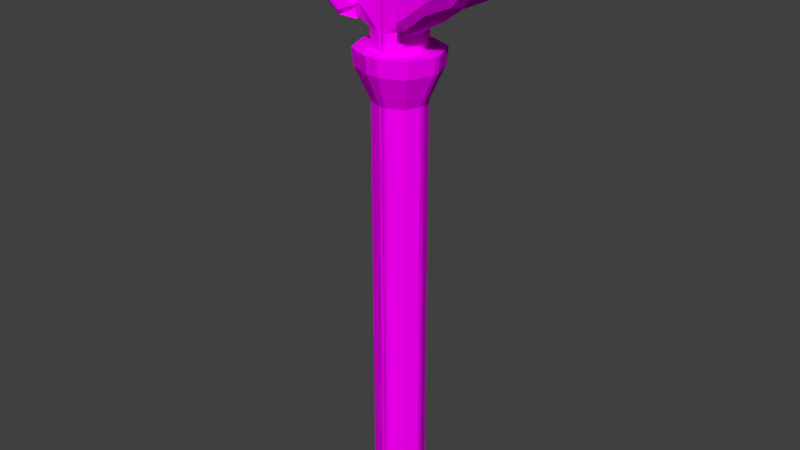 # Source: churchKolon.blend  (saved by Blender 2.77.0; exported with 4.5.12 LTS)
import bpy
from mathutils import Matrix  # noqa: F401  (used for matrix-valued properties, if any)

bpy.ops.wm.read_factory_settings(use_empty=True)
scene = bpy.context.scene
scene.name = 'Scene'

# ---- collections
col_collection_1 = bpy.data.collections.new('Collection 1'); scene.collection.children.link(col_collection_1)

# ---- images (referenced by path relative to the original .blend; pixels are not part of the script)
import os
ASSET_DIR = os.environ.get("B2B_ASSET_DIR", "")  # directory of the original .blend (textures are referenced by path, not embedded)
HERE = os.path.dirname(os.path.abspath(__file__))  # packed textures are extracted next to this script under _unpacked/

def load_image(name, relpath, width, height, colorspace="sRGB"):
    """Load a texture the original file referenced (path relative to the .blend, or extracted next to this script)."""
    p = next((c for c in (os.path.join(HERE, relpath), os.path.join(ASSET_DIR, relpath)) if relpath and os.path.exists(c)), "")
    if p:
        img = bpy.data.images.load(p, check_existing=True)
        img.name = name
    else:  # same state as the original file: an image datablock whose file is absent (Cycles renders it pink)
        img = bpy.data.images.new(name, width, height)
        img.source = "FILE"
        img.filepath = "//" + (relpath or name)
    img.colorspace_settings.name = colorspace
    return img
img_colorpalette_jpg_001 = load_image('colorPalette.jpg.001', 'colorPalette.jpg', 1024, 1024, 'sRGB')

# ---- materials (node trees are filled in below, after node groups)
mat_material = bpy.data.materials.new('Material')
mat_material.alpha_threshold = 0.0
mat_material.roughness = 0.5
mat_material.line_color = (0.0, 0.0, 0.0, 1.0)

# ---- material node trees
mat_material.use_nodes = True; mat_material.node_tree.nodes.clear()
_N = mat_material.node_tree.nodes; _L = mat_material.node_tree.links
n0 = _N.new('ShaderNodeOutputMaterial'); n0.name = 'Material Output'; n0.location = (300, 300)
n1 = _N.new('ShaderNodeBsdfDiffuse'); n1.name = 'Diffuse BSDF'; n1.location = (10, 300)
n2 = _N.new('ShaderNodeTexCoord'); n2.name = 'Texture Coordinate'; n2.location = (-183, 230)
n3 = _N.new('ShaderNodeTexImage'); n3.name = 'Image Texture'; n3.location = (228, 132)
n3.width = 140
n3.image = img_colorpalette_jpg_001
_L.new(n1.outputs[0], n0.inputs[0])
_L.new(n2.outputs[2], n3.inputs[0])
_L.new(n3.outputs[0], n1.inputs[0])
n0.is_active_output = True

# ---- world
world_world = bpy.data.worlds.new('World'); scene.world = world_world
world_world.color = (0.05088, 0.05088, 0.05088)
world_world.use_sun_shadow = False
world_world.sun_shadow_jitter_overblur = 0.0
world_world.cycles.sampling_method = 'MANUAL'

# ---- meshes
me_cube = bpy.data.meshes.new('Cube')
me_cube.from_pydata([(-0.6766, 0.6326, 9.084), (-0.6766, -0.6326, 9.084), (-2.601, 0.6326, 9.084), (-2.601, -0.6326, 9.084), (-2.601, 0.6326, 9.083), (-2.601, -0.6326, 9.083), (-0.1037, 0.6326, 6.135), (-0.6766, 0.05967, 6.135), (-0.6766, 0.6326, 6.708), (-0.5088, 0.4648, 6.135), (-0.6766, -0.05967, 6.135), (-0.1037, -0.6326, 6.135), (-0.6766, -0.6326, 6.708), (-0.5088, -0.4648, 6.135), (-0.6766, 0.05967, -7.018), (-0.1037, 0.6326, -7.018), (-0.5088, 0.4648, -7.018), (-0.1037, -0.6326, -7.018), (-0.6766, -0.05967, -7.018), (-0.5088, -0.4648, -7.018), (-1.709, 0.6326, 7.27), (-1.441, 0.2934, 6.725), (-2.176, 0.2934, 7.053), (-2.274, 0.6326, 7.522), (-1.441, -0.2934, 6.725), (-1.709, -0.6326, 7.27), (-2.176, -0.2934, 7.053), (-2.274, -0.6326, 7.522), (-0.8616, 0.2934, 6.278), (-0.8626, 0.6326, 6.617), (-0.9732, 0.5333, 6.463), (-0.8626, -0.6326, 6.617), (-0.8616, -0.2934, 6.278), (-0.9732, -0.5333, 6.463), (-2.601, -0.6326, 7.94), (-2.601, -0.2934, 7.597), (-2.601, 0.6326, 7.94), (-2.601, 0.2934, 7.597), (-1.519, 0.9814, 6.885), (-1.441, 0.5399, 6.725), (-2.176, 0.5399, 7.053), (-2.205, 0.9814, 7.19), (-1.709, 1.164, 7.27), (-2.274, 1.164, 7.522), (-2.601, 0.9814, 7.697), (-2.601, 0.5399, 7.597), (-2.601, 1.164, 7.94), (-2.601, -0.9814, 7.697), (-2.601, -0.5399, 7.597), (-2.176, -0.5399, 7.053), (-2.205, -0.9814, 7.19), (-2.601, -1.164, 7.94), (-2.274, -1.164, 7.522), (-1.441, -0.5399, 6.725), (-1.519, -0.9814, 6.885), (-1.709, -1.164, 7.27), (-0.8626, 1.164, 6.617), (-0.9732, 0.9814, 6.463), (-0.8616, 0.5399, 6.278), (-0.9732, -0.9814, 6.463), (-0.8626, -1.164, 6.617), (-0.8616, -0.5399, 6.278), (-2.274, 0.6326, 7.964), (-1.709, 0.6326, 7.712), (-0.8626, 0.6326, 7.059), (-0.8626, 1.164, 7.059), (-2.601, 1.164, 8.382), (-2.601, 0.6326, 8.382), (-2.274, 1.164, 7.964), (-1.709, 1.164, 7.712), (-2.274, -1.164, 7.964), (-2.274, -0.6326, 7.964), (-2.601, -0.6326, 8.382), (-2.601, -1.164, 8.382), (-1.709, -0.6326, 7.712), (-1.709, -1.164, 7.712), (-0.8626, -0.6326, 7.059), (-0.8626, -1.164, 7.059), (-0.6766, 0.05967, 5.66), (-0.5088, 0.4648, 5.66), (-0.1037, 0.6326, 5.66), (-0.1037, -0.6326, 5.66), (-0.5088, -0.4648, 5.66), (-0.6766, -0.05967, 5.66), (-0.5088, 0.4648, 4.352), (-0.1037, 0.6326, 4.352), (-0.5088, -0.4648, 4.352), (-0.6766, -0.05967, 4.352), (0.1166, -0.6326, 4.352), (0.1166, 0.6326, 4.352), (-0.6766, 0.05967, 4.352), (-0.1037, -0.6326, 4.352), (0.1166, 0.6326, 4.352), (-0.6766, 0.05967, 4.352), (-1.111, 0.09762, 5.66), (-0.1037, -0.6326, 4.352), (-0.1737, -1.035, 5.66), (-0.8365, -0.7604, 5.66), (-1.111, -0.09762, 5.66), (-0.8365, 0.7604, 5.66), (-0.1737, 1.035, 5.66), (-0.5088, 0.4648, 4.352), (-0.1037, 0.6326, 4.352), (-0.5088, -0.4648, 4.352), (-0.6766, -0.05967, 4.352), (0.1166, -0.6326, 4.352), (-1.063, 0.09346, 5.206), (-0.1661, -0.9909, 5.206), (-0.8006, 0.728, 5.206), (-0.1661, 0.9909, 5.206), (-0.8006, -0.728, 5.206), (-1.063, -0.09346, 5.206), (0.006462, 0.6326, 9.084), (0.006457, -0.6326, 9.084), (0.006456, 0.6326, -7.018), (0.006456, -0.6326, 4.352), (0.006456, -0.6326, 6.135), (0.006456, -1.035, 5.66), (0.006456, -0.6326, 4.352), (0.006456, -0.6326, 5.66), (0.006456, 0.6326, 4.352), (0.006456, 0.9909, 5.206), (0.006456, 1.035, 5.66), (0.006456, -0.6326, -7.018), (0.006456, 0.6326, 4.352), (0.006456, 0.6326, 6.135), (0.006456, 0.6326, 5.66), (0.006456, -0.9909, 5.206)], [], [(85, 124, 114, 15), (87, 90, 14, 18), (112, 0, 1, 113), (35, 37, 22, 26), (20, 23, 4), (0, 2, 3, 1), (26, 22, 21, 24), (27, 25, 5), (5, 34, 27), (31, 12, 1, 3, 5, 25), (28, 7, 10, 32, 24, 21), (10, 13, 11, 12, 31, 33, 32), (78, 7, 9, 79), (79, 9, 6, 80), (81, 11, 13, 82), (82, 13, 10, 83), (23, 36, 4), (6, 9, 7, 28, 30, 29, 8), (29, 30, 57, 56), (29, 56, 65, 64), (23, 20, 63, 62), (22, 37, 45, 40), (24, 32, 61, 53), (26, 24, 53, 49), (27, 34, 72, 71), (32, 33, 59, 61), (33, 31, 60, 59), (0, 8, 29, 20, 4, 2), (39, 40, 41, 38), (38, 41, 43, 42), (48, 49, 50, 47), (47, 50, 52, 51), (49, 53, 54, 50), (50, 54, 55, 52), (42, 56, 57, 38), (38, 57, 58, 39), (60, 55, 54, 59), (59, 54, 53, 61), (40, 45, 44, 41), (41, 44, 46, 43), (56, 42, 69, 65), (31, 25, 74, 76), (35, 26, 49, 48), (30, 28, 58, 57), (21, 22, 40, 39), (28, 21, 39, 58), (63, 64, 65, 69), (74, 71, 70, 75), (67, 62, 68, 66), (62, 63, 69, 68), (71, 72, 73, 70), (76, 74, 75, 77), (36, 23, 62, 67), (25, 27, 71, 74), (55, 60, 77, 75), (20, 29, 64, 63), (51, 52, 70, 73), (42, 43, 68, 69), (60, 31, 76, 77), (43, 46, 66, 68), (52, 55, 75, 70), (89, 124, 85, 102, 120, 92), (79, 80, 100, 99), (87, 86, 103, 104), (90, 87, 104, 93), (10, 7, 78, 83), (6, 125, 126, 80), (14, 90, 84, 16), (16, 84, 85, 15), (17, 91, 86, 19), (19, 86, 87, 18), (81, 82, 97, 96), (86, 91, 95, 103), (80, 126, 122, 100), (91, 118, 88, 105, 115, 95), (82, 83, 98, 97), (85, 84, 101, 102), (83, 78, 94, 98), (110, 97, 98, 111), (107, 96, 97, 110), (108, 99, 100, 109), (106, 94, 99, 108), (111, 106, 93, 104), (109, 121, 120, 102), (78, 79, 99, 94), (84, 90, 93, 101), (100, 122, 121, 109), (98, 94, 106, 111), (93, 106, 108, 101), (101, 108, 109, 102), (95, 107, 110, 103), (103, 110, 111, 104), (115, 127, 107, 95), (123, 118, 91, 17), (116, 113, 1, 12, 11), (117, 119, 81, 96), (112, 125, 6, 8, 0), (119, 116, 11, 81), (127, 117, 96, 107), (114, 123, 17, 19, 18, 14, 16, 15)])
_uv = me_cube.uv_layers.new(name='UVMap')
_uv.uv.foreach_set('vector', [0.4435, 0.02745, 0.4436, 0.02745, 0.4436, 0.03073, 0.4435, 0.03073, 0.4525, 0.02706, 0.4524, 0.02706, 0.4524, 0.02378, 0.4525, 0.02378, 0.452, 0.02259, 0.452, 0.02143, 0.4531, 0.02143, 0.4531, 0.02259, 0.6619, 0.02881, 0.6619, 0.02781, 0.6624, 0.02781, 0.6624, 0.02881, 0.4421, 0.01565, 0.4416, 0.01523, 0.4413, 0.01258, 0.452, 0.02143, 0.452, 0.01817, 0.4531, 0.01817, 0.4531, 0.02143, 0.6594, 0.02978, 0.6589, 0.02978, 0.6589, 0.02853, 0.6594, 0.02853, 0.4473, 0.0281, 0.4478, 0.02767, 0.447, 0.03075, 0.447, 0.03075, 0.447, 0.02881, 0.4473, 0.0281, 0.4485, 0.02656, 0.4487, 0.02672, 0.4487, 0.03075, 0.447, 0.03075, 0.447, 0.03075, 0.4478, 0.02767, 0.6589, 0.02755, 0.6591, 0.02724, 0.6592, 0.02724, 0.6594, 0.02755, 0.6594, 0.02853, 0.6589, 0.02853, 0.4487, 0.0257, 0.4488, 0.02573, 0.4491, 0.02574, 0.4487, 0.02672, 0.4485, 0.02656, 0.4484, 0.02627, 0.4485, 0.02596, 0.4524, 0.03034, 0.4524, 0.0369, 0.452, 0.03688, 0.452, 0.03032, 0.4431, 0.02417, 0.4431, 0.01759, 0.4435, 0.01758, 0.4435, 0.02416, 0.4491, 0.01917, 0.4491, 0.02574, 0.4488, 0.02573, 0.4488, 0.01915, 0.4528, 0.03032, 0.4528, 0.03688, 0.4525, 0.0369, 0.4525, 0.03034, 0.4416, 0.01523, 0.4413, 0.01452, 0.4413, 0.01258, 0.4435, 0.01758, 0.4431, 0.01759, 0.443, 0.01762, 0.4428, 0.01736, 0.4427, 0.01705, 0.4428, 0.01676, 0.443, 0.01661, 0.6619, 0.01325, 0.6618, 0.01354, 0.6618, 0.01354, 0.6619, 0.01325, 0.6619, 0.01325, 0.6619, 0.01325, 0.6619, 0.01325, 0.6619, 0.01325, 0.6606, 0.01171, 0.6611, 0.01214, 0.6611, 0.01214, 0.6606, 0.01171, 0.6624, 0.02781, 0.6619, 0.02781, 0.6619, 0.02781, 0.6624, 0.02781, 0.6594, 0.02853, 0.6594, 0.02755, 0.6594, 0.02755, 0.6594, 0.02853, 0.6594, 0.02978, 0.6594, 0.02853, 0.6594, 0.02853, 0.6594, 0.02978, 0.6663, 0.02459, 0.666, 0.0253, 0.666, 0.0253, 0.6663, 0.02459, 0.6675, 0.02245, 0.6674, 0.02276, 0.6674, 0.02276, 0.6675, 0.02245, 0.6674, 0.02276, 0.6675, 0.02305, 0.6675, 0.02305, 0.6674, 0.02276, 0.443, 0.01258, 0.443, 0.01661, 0.4428, 0.01676, 0.4421, 0.01565, 0.4413, 0.01258, 0.4413, 0.01258, 0.6589, 0.02853, 0.6589, 0.02978, 0.6586, 0.02978, 0.6586, 0.02875, 0.6612, 0.01297, 0.6607, 0.01251, 0.6606, 0.01171, 0.6611, 0.01214, 0.6619, 0.02881, 0.6624, 0.02881, 0.6623, 0.02939, 0.6619, 0.02939, 0.666, 0.02471, 0.6663, 0.02396, 0.6663, 0.02459, 0.666, 0.0253, 0.6594, 0.02978, 0.6594, 0.02853, 0.6597, 0.02875, 0.6597, 0.02978, 0.6664, 0.02379, 0.6669, 0.02333, 0.6668, 0.02416, 0.6663, 0.02459, 0.6611, 0.01214, 0.6619, 0.01325, 0.6616, 0.01347, 0.6614, 0.01307, 0.6586, 0.02853, 0.6586, 0.02801, 0.6589, 0.02755, 0.6589, 0.02853, 0.6675, 0.02305, 0.6668, 0.02416, 0.667, 0.02323, 0.6673, 0.02283, 0.6597, 0.02801, 0.6597, 0.02853, 0.6594, 0.02853, 0.6594, 0.02755, 0.6624, 0.02781, 0.6619, 0.02781, 0.6619, 0.02724, 0.6623, 0.02724, 0.6607, 0.01234, 0.6604, 0.01159, 0.6604, 0.011, 0.6606, 0.01171, 0.6619, 0.01325, 0.6611, 0.01214, 0.6611, 0.01214, 0.6619, 0.01325, 0.6675, 0.02305, 0.6668, 0.02416, 0.6668, 0.02416, 0.6675, 0.02305, 0.6619, 0.02881, 0.6624, 0.02881, 0.6624, 0.02881, 0.6619, 0.02881, 0.6618, 0.01354, 0.6619, 0.01385, 0.6619, 0.01385, 0.6618, 0.01354, 0.6589, 0.02853, 0.6589, 0.02978, 0.6589, 0.02978, 0.6589, 0.02853, 0.6589, 0.02755, 0.6589, 0.02853, 0.6589, 0.02853, 0.6589, 0.02755, 0.6611, 0.01214, 0.6619, 0.01325, 0.6619, 0.01325, 0.6611, 0.01214, 0.6668, 0.02416, 0.6663, 0.02459, 0.6663, 0.02459, 0.6668, 0.02416, 0.6604, 0.011, 0.6606, 0.01171, 0.6606, 0.01171, 0.6604, 0.011, 0.6606, 0.01171, 0.6611, 0.01214, 0.6611, 0.01214, 0.6606, 0.01171, 0.6663, 0.02459, 0.666, 0.0253, 0.666, 0.0253, 0.6663, 0.02459, 0.6675, 0.02305, 0.6668, 0.02416, 0.6668, 0.02416, 0.6675, 0.02305, 0.6604, 0.011, 0.6606, 0.01171, 0.6606, 0.01171, 0.6604, 0.011, 0.6668, 0.02416, 0.6663, 0.02459, 0.6663, 0.02459, 0.6668, 0.02416, 0.6668, 0.02416, 0.6675, 0.02305, 0.6675, 0.02305, 0.6668, 0.02416, 0.6611, 0.01214, 0.6619, 0.01325, 0.6619, 0.01325, 0.6611, 0.01214, 0.666, 0.0253, 0.6663, 0.02459, 0.6663, 0.02459, 0.666, 0.0253, 0.6611, 0.01214, 0.6606, 0.01171, 0.6606, 0.01171, 0.6611, 0.01214, 0.6675, 0.02305, 0.6675, 0.02305, 0.6675, 0.02305, 0.6675, 0.02305, 0.6606, 0.01171, 0.6604, 0.011, 0.6604, 0.011, 0.6606, 0.01171, 0.6663, 0.02459, 0.6668, 0.02416, 0.6668, 0.02416, 0.6663, 0.02459, 0.6867, 0.0292, 0.6866, 0.0292, 0.6865, 0.0292, 0.6865, 0.0292, 0.6866, 0.0292, 0.6867, 0.0292, 0.6861, 0.02593, 0.6865, 0.02591, 0.6865, 0.02591, 0.6861, 0.02593, 0.6954, 0.02882, 0.6958, 0.02879, 0.6958, 0.02879, 0.6954, 0.02882, 0.6953, 0.02882, 0.6954, 0.02882, 0.6954, 0.02882, 0.6953, 0.02882, 0.4525, 0.0369, 0.4524, 0.0369, 0.4524, 0.03034, 0.4525, 0.03034, 0.4435, 0.01758, 0.4436, 0.01758, 0.4436, 0.02416, 0.4435, 0.02416, 0.4524, 0.02378, 0.4524, 0.02706, 0.452, 0.02704, 0.452, 0.02376, 0.4431, 0.03075, 0.4431, 0.02746, 0.4435, 0.02745, 0.4435, 0.03073, 0.4491, 0.01259, 0.4491, 0.01588, 0.4488, 0.01586, 0.4488, 0.01258, 0.4528, 0.02376, 0.4528, 0.02704, 0.4525, 0.02706, 0.4525, 0.02378, 0.6921, 0.02092, 0.6918, 0.02091, 0.6918, 0.02091, 0.6921, 0.02092, 0.6918, 0.01762, 0.6921, 0.01763, 0.6921, 0.01763, 0.6918, 0.01762, 0.6865, 0.02591, 0.6866, 0.02591, 0.6866, 0.02591, 0.6865, 0.02591, 0.6921, 0.01763, 0.6922, 0.01763, 0.6923, 0.01763, 0.6923, 0.01763, 0.6922, 0.01763, 0.6921, 0.01763, 0.6958, 0.03207, 0.6954, 0.0321, 0.6954, 0.0321, 0.6958, 0.03207, 0.6865, 0.0292, 0.6861, 0.02922, 0.6861, 0.02922, 0.6865, 0.0292, 0.6954, 0.0321, 0.6953, 0.0321, 0.6953, 0.0321, 0.6954, 0.0321, 0.6958, 0.03043, 0.6958, 0.03207, 0.6954, 0.0321, 0.6954, 0.03046, 0.6921, 0.01928, 0.6921, 0.02092, 0.6918, 0.02091, 0.6918, 0.01926, 0.6861, 0.02757, 0.6861, 0.02593, 0.6865, 0.02591, 0.6865, 0.02756, 0.6953, 0.03046, 0.6953, 0.0321, 0.695, 0.03207, 0.695, 0.03043, 0.6954, 0.03046, 0.6953, 0.03046, 0.6953, 0.02882, 0.6954, 0.02882, 0.6865, 0.02756, 0.6866, 0.02756, 0.6866, 0.0292, 0.6865, 0.0292, 0.6953, 0.0321, 0.695, 0.03207, 0.695, 0.03207, 0.6953, 0.0321, 0.695, 0.02879, 0.6953, 0.02882, 0.6953, 0.02882, 0.695, 0.02879, 0.6865, 0.02591, 0.6866, 0.02591, 0.6866, 0.02756, 0.6865, 0.02756, 0.6954, 0.0321, 0.6953, 0.0321, 0.6953, 0.03046, 0.6954, 0.03046, 0.6953, 0.02882, 0.6953, 0.03046, 0.695, 0.03043, 0.695, 0.02879, 0.6861, 0.02922, 0.6861, 0.02757, 0.6865, 0.02756, 0.6865, 0.0292, 0.6921, 0.01763, 0.6921, 0.01928, 0.6918, 0.01926, 0.6918, 0.01762, 0.6958, 0.02879, 0.6958, 0.03043, 0.6954, 0.03046, 0.6954, 0.02882, 0.6922, 0.01763, 0.6922, 0.01928, 0.6921, 0.01928, 0.6921, 0.01763, 0.4492, 0.01259, 0.4492, 0.01588, 0.4491, 0.01588, 0.4491, 0.01259, 0.4492, 0.02574, 0.4492, 0.03075, 0.4487, 0.03075, 0.4487, 0.02672, 0.4491, 0.02574, 0.6922, 0.02092, 0.6922, 0.02092, 0.6921, 0.02092, 0.6921, 0.02092, 0.4436, 0.01258, 0.4436, 0.01758, 0.4435, 0.01758, 0.443, 0.01661, 0.443, 0.01258, 0.4492, 0.01917, 0.4492, 0.02574, 0.4491, 0.02574, 0.4491, 0.01917, 0.6922, 0.01928, 0.6922, 0.02092, 0.6921, 0.02092, 0.6921, 0.01928, 0.4418, 0.03145, 0.4428, 0.03227, 0.4428, 0.03244, 0.4425, 0.03297, 0.4421, 0.03297, 0.442, 0.03289, 0.4418, 0.03237, 0.4418, 0.03162])
me_cube.materials.append(mat_material)
me_cube.use_remesh_preserve_volume = False
me_cube.use_remesh_preserve_attributes = False
me_cube.use_mirror_vertex_groups = False
me_cube.update()

# ---- objects
ob_cube = bpy.data.objects.new('Cube', me_cube)

# ---- transforms, parenting, visibility, modifiers, constraints
ob_cube.location = (0.0, 0.0, 0.0)
ob_cube.lock_rotations_4d = False
ob_cube.empty_display_type = 'ARROWS'
ob_cube.lineart.crease_threshold = 0.0
_m = ob_cube.modifiers.new('Mirror', 'MIRROR')

# ---- collection membership
col_collection_1.objects.link(ob_cube)

# ---- scene / render settings (as saved in the file)
scene.frame_start = 1; scene.frame_end = 250; scene.frame_set(1)
scene.render.engine = 'CYCLES'
scene.render.resolution_percentage = 50
scene.render.dither_intensity = 0.0
scene.cycles.use_denoising = False
scene.cycles.samples = 128
scene.cycles.sampling_pattern = 'TABULATED_SOBOL'
scene.cycles.light_sampling_threshold = 0.0
scene.cycles.use_adaptive_sampling = False
scene.cycles.use_light_tree = False
scene.cycles.blur_glossy = 0.0
scene.cycles.sample_clamp_indirect = 0.0
scene.view_settings.view_transform = 'Standard'
bpy.context.view_layer.update()

# ---- added for rendering (the .blend has no active camera and no usable light): camera, sun
cam_auto = bpy.data.cameras.new('AutoCamera')
cam_auto.lens = 50.0
cam_auto.sensor_width = 36.0
cam_auto.clip_end = 1000.0
ob_auto_camera = bpy.data.objects.new('AutoCamera', cam_auto)
scene.collection.objects.link(ob_auto_camera)
ob_auto_camera.location = (15.8028, -18.9634, 13.6751)
ob_auto_camera.rotation_euler = (1.09748, -7.21219e-08, 0.694738)
scene.camera = ob_auto_camera
light_auto_sun = bpy.data.lights.new('AutoSun', 'SUN')
light_auto_sun.energy = 3.0
light_auto_sun.angle = 0.0523599
ob_auto_sun = bpy.data.objects.new('AutoSun', light_auto_sun)
scene.collection.objects.link(ob_auto_sun)
ob_auto_sun.rotation_euler = (0.872665, 0.174533, 0.523599)
bpy.context.view_layer.update()
